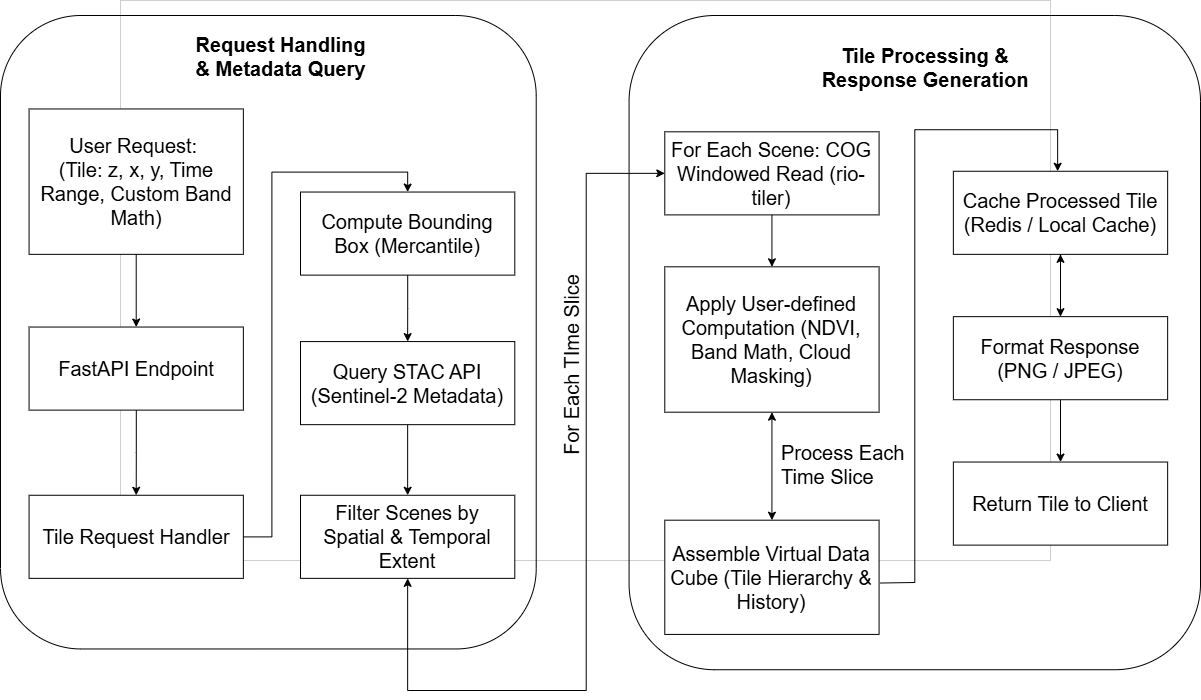

The diagram above was exported from draw.io. Its source (the exported page's mxGraphModel, read from the mxfile embedded in the PNG):
<mxGraphModel dx="2910" dy="1054" grid="1" gridSize="10" guides="1" tooltips="1" connect="1" arrows="1" fold="1" page="1" pageScale="1" pageWidth="850" pageHeight="1100" math="0" shadow="0">
  <root>
    <mxCell id="0" />
    <mxCell id="1" parent="0" />
    <mxCell id="2" parent="1" style="rounded=0;whiteSpace=wrap;html=1;fillColor=none;strokeColor=#CFCFCF;fontSize=20;" value="" vertex="1">
      <mxGeometry height="560" width="930" x="-320" y="760" as="geometry" />
    </mxCell>
    <mxCell id="3" connectable="0" parent="1" style="group;fontSize=20;" value="" vertex="1">
      <mxGeometry height="675" width="1200" x="-440" y="775" as="geometry" />
    </mxCell>
    <mxCell id="4" parent="3" style="rounded=1;whiteSpace=wrap;html=1;fillColor=none;fontSize=20;" value="" vertex="1">
      <mxGeometry height="654.2307692307693" width="571.4285714285713" x="628.5714285714286" as="geometry" />
    </mxCell>
    <mxCell id="5" parent="3" style="rounded=1;whiteSpace=wrap;html=1;fillColor=none;fontSize=20;" value="" vertex="1">
      <mxGeometry height="633.4615384615385" width="535.7142857142857" as="geometry" />
    </mxCell>
    <mxCell id="6" parent="3" style="rounded=0;whiteSpace=wrap;html=1;perimeterSpacing=0;spacingTop=1;spacingLeft=1;spacingBottom=1;spacingRight=1;fontStyle=0;fontSize=20;" value="&lt;span&gt;User Request&lt;/span&gt;:&amp;nbsp;&lt;div&gt;(Tile: z, x, y, Time Range, Custom Band Math)&lt;/div&gt;" vertex="1">
      <mxGeometry height="145.3846153846154" width="214.28571428571428" x="28.57142857142857" y="93.46153846153847" as="geometry" />
    </mxCell>
    <mxCell id="7" edge="1" parent="3" source="8" style="edgeStyle=orthogonalEdgeStyle;rounded=0;orthogonalLoop=1;jettySize=auto;html=1;entryX=0.5;entryY=0;entryDx=0;entryDy=0;fontSize=20;" target="10" value="">
      <mxGeometry relative="1" as="geometry" />
    </mxCell>
    <mxCell id="8" parent="3" style="rounded=0;whiteSpace=wrap;html=1;perimeterSpacing=0;spacingTop=1;spacingLeft=1;spacingBottom=1;spacingRight=1;fontStyle=0;fontSize=20;" value="&lt;span&gt;FastAPI Endpoint&lt;/span&gt;" vertex="1">
      <mxGeometry height="83.07692307692307" width="214.28571428571428" x="28.57142857142857" y="311.53846153846155" as="geometry" />
    </mxCell>
    <mxCell id="9" edge="1" parent="3" source="10" style="edgeStyle=orthogonalEdgeStyle;rounded=0;orthogonalLoop=1;jettySize=auto;html=1;entryX=0.5;entryY=0;entryDx=0;entryDy=0;fontSize=20;" target="12" value="">
      <mxGeometry relative="1" as="geometry" />
    </mxCell>
    <mxCell id="10" parent="3" style="rounded=0;whiteSpace=wrap;html=1;perimeterSpacing=0;spacingTop=1;spacingLeft=1;spacingBottom=1;spacingRight=1;fontStyle=0;fontSize=20;" value="&lt;span&gt;Tile Request Handler&lt;/span&gt;" vertex="1">
      <mxGeometry height="83.07692307692307" width="214.28571428571428" x="28.57142857142857" y="479.7692307692308" as="geometry" />
    </mxCell>
    <mxCell id="11" edge="1" parent="3" source="12" style="edgeStyle=orthogonalEdgeStyle;rounded=0;orthogonalLoop=1;jettySize=auto;html=1;entryX=0.5;entryY=0;entryDx=0;entryDy=0;fontSize=20;" target="14" value="">
      <mxGeometry relative="1" as="geometry" />
    </mxCell>
    <mxCell id="12" parent="3" style="rounded=0;whiteSpace=wrap;html=1;perimeterSpacing=0;spacingTop=1;spacingLeft=1;spacingBottom=1;spacingRight=1;fontStyle=0;fontSize=20;" value="&lt;span&gt;Compute Bounding Box &lt;/span&gt;(Mercantile)" vertex="1">
      <mxGeometry height="83.07692307692307" width="214.28571428571428" x="300" y="176.53846153846155" as="geometry" />
    </mxCell>
    <mxCell id="13" edge="1" parent="3" source="14" style="edgeStyle=orthogonalEdgeStyle;rounded=0;orthogonalLoop=1;jettySize=auto;html=1;fontSize=20;" target="15" value="">
      <mxGeometry relative="1" as="geometry" />
    </mxCell>
    <mxCell id="14" parent="3" style="rounded=0;whiteSpace=wrap;html=1;perimeterSpacing=0;spacingTop=1;spacingLeft=1;spacingBottom=1;spacingRight=1;fontStyle=0;fontSize=20;" value="&lt;span&gt;Query STAC API &lt;/span&gt;(Sentinel-2 Metadata)" vertex="1">
      <mxGeometry height="83.07692307692307" width="214.28571428571428" x="300" y="326.07692307692304" as="geometry" />
    </mxCell>
    <mxCell id="15" parent="3" style="rounded=0;whiteSpace=wrap;html=1;perimeterSpacing=0;spacingTop=1;spacingLeft=1;spacingBottom=1;spacingRight=1;fontStyle=0;fontSize=20;" value="&lt;span&gt;Filter Scenes by Spatial &amp;amp; Temporal Extent&lt;/span&gt;" vertex="1">
      <mxGeometry height="83.07692307692307" width="214.28571428571428" x="300" y="479.7692307692308" as="geometry" />
    </mxCell>
    <mxCell id="16" parent="3" style="rounded=0;whiteSpace=wrap;html=1;perimeterSpacing=0;spacingTop=1;spacingLeft=1;spacingBottom=1;spacingRight=1;fontStyle=0;fontSize=20;" value="&lt;span&gt;For Each Scene: COG Windowed Read (rio-tiler)&lt;/span&gt;" vertex="1">
      <mxGeometry height="83.07692307692307" width="214.28571428571428" x="664.2857142857142" y="116.3076923076923" as="geometry" />
    </mxCell>
    <mxCell id="17" parent="3" style="rounded=0;whiteSpace=wrap;html=1;perimeterSpacing=0;spacingTop=1;spacingLeft=1;spacingBottom=1;spacingRight=1;fontStyle=0;fontSize=20;" value="&lt;span&gt;Apply User-defined Computation (NDVI, Band Math, Cloud Masking)&lt;/span&gt;" vertex="1">
      <mxGeometry height="145.3846153846154" width="214.28571428571428" x="664.2857142857142" y="251.30769230769232" as="geometry" />
    </mxCell>
    <mxCell id="18" parent="3" style="rounded=0;whiteSpace=wrap;html=1;perimeterSpacing=0;spacingTop=1;spacingLeft=1;spacingBottom=1;spacingRight=1;fontStyle=0;fontSize=20;" value="&lt;span&gt;Assemble Virtual Data Cube (Tile Hierarchy &amp;amp; History)&lt;/span&gt;" vertex="1">
      <mxGeometry height="114.23076923076923" width="214.28571428571428" x="664.2857142857142" y="504.6923076923077" as="geometry" />
    </mxCell>
    <mxCell id="19" parent="3" style="rounded=0;whiteSpace=wrap;html=1;perimeterSpacing=0;spacingTop=1;spacingLeft=1;spacingBottom=1;spacingRight=1;fontStyle=0;fontSize=20;" value="&lt;span&gt;Cache Processed Tile (Redis / Local Cache)&lt;/span&gt;" vertex="1">
      <mxGeometry height="83.07692307692307" width="214.28571428571428" x="952.8571428571429" y="155.76923076923077" as="geometry" />
    </mxCell>
    <mxCell id="20" parent="3" style="rounded=0;whiteSpace=wrap;html=1;perimeterSpacing=0;spacingTop=1;spacingLeft=1;spacingBottom=1;spacingRight=1;fontStyle=0;fontSize=20;" value="&lt;span&gt;Format Response (PNG / JPEG)&lt;/span&gt;" vertex="1">
      <mxGeometry height="83.07692307692307" width="214.28571428571428" x="952.8571428571429" y="301.15384615384613" as="geometry" />
    </mxCell>
    <mxCell id="21" parent="3" style="rounded=0;whiteSpace=wrap;html=1;perimeterSpacing=0;spacingTop=1;spacingLeft=1;spacingBottom=1;spacingRight=1;fontStyle=0;fontSize=20;" value="&lt;span&gt;Return Tile to Client&lt;/span&gt;" vertex="1">
      <mxGeometry height="83.07692307692307" width="214.28571428571428" x="952.8571428571429" y="446.5384615384615" as="geometry" />
    </mxCell>
    <mxCell id="22" parent="3" style="text;html=1;align=center;verticalAlign=middle;whiteSpace=wrap;rounded=0;fontStyle=1;fontSize=20;" value="Request Handling &amp;amp; Metadata Query" vertex="1">
      <mxGeometry height="83.08" width="181.43" x="190" y="-0.77" as="geometry" />
    </mxCell>
    <mxCell id="23" parent="3" style="text;html=1;align=center;verticalAlign=middle;whiteSpace=wrap;rounded=0;fontStyle=1;fontSize=20;" value="Tile Processing &amp;amp; Response Generation" vertex="1">
      <mxGeometry height="83.07520661157025" width="213.72631578947366" x="817.8526315789474" y="10.38719008264463" as="geometry" />
    </mxCell>
    <mxCell id="24" edge="1" parent="3" source="19" style="edgeStyle=orthogonalEdgeStyle;rounded=0;orthogonalLoop=1;jettySize=auto;html=1;exitX=0.5;exitY=1;exitDx=0;exitDy=0;fontSize=20;" target="19">
      <mxGeometry relative="1" as="geometry" />
    </mxCell>
    <mxCell id="25" edge="1" parent="3" source="6" style="endArrow=classic;html=1;rounded=0;exitX=0.5;exitY=1;exitDx=0;exitDy=0;entryX=0.5;entryY=0;entryDx=0;entryDy=0;fontSize=20;" target="8" value="">
      <mxGeometry height="50" relative="1" width="50" as="geometry">
        <mxPoint x="485.7142857142857" y="633.4615384615385" as="sourcePoint" />
        <mxPoint x="557.142857142857" y="529.6153846153846" as="targetPoint" />
      </mxGeometry>
    </mxCell>
    <mxCell id="26" edge="1" parent="3" source="15" style="endArrow=classic;startArrow=classic;html=1;rounded=0;entryX=0;entryY=0.5;entryDx=0;entryDy=0;exitX=0.5;exitY=1;exitDx=0;exitDy=0;fontSize=20;" target="16" value="">
      <mxGeometry height="50" relative="1" width="50" as="geometry">
        <Array as="points">
          <mxPoint x="407.14285714285705" y="675" />
          <mxPoint x="585.7142857142857" y="675" />
          <mxPoint x="585.7142857142857" y="157.84615384615384" />
        </Array>
        <mxPoint x="485.7142857142857" y="1133.5845900315505" as="sourcePoint" />
        <mxPoint x="557.142857142857" y="425.7692307692308" as="targetPoint" />
      </mxGeometry>
    </mxCell>
    <mxCell id="27" edge="1" parent="3" source="16" style="endArrow=classic;html=1;rounded=0;exitX=0.5;exitY=1;exitDx=0;exitDy=0;entryX=0.5;entryY=0;entryDx=0;entryDy=0;fontSize=20;" target="17" value="">
      <mxGeometry height="50" relative="1" width="50" as="geometry">
        <mxPoint x="528.5714285714286" y="363.4615384615384" as="sourcePoint" />
        <mxPoint x="600" y="259.61538461538464" as="targetPoint" />
      </mxGeometry>
    </mxCell>
    <mxCell id="28" edge="1" parent="3" source="18" style="endArrow=classic;startArrow=classic;html=1;rounded=0;entryX=0.5;entryY=1;entryDx=0;entryDy=0;exitX=0.5;exitY=0;exitDx=0;exitDy=0;fontSize=20;" target="17" value="">
      <mxGeometry height="50" relative="1" width="50" as="geometry">
        <mxPoint x="528.5714285714286" y="363.4615384615384" as="sourcePoint" />
        <mxPoint x="600" y="259.61538461538464" as="targetPoint" />
      </mxGeometry>
    </mxCell>
    <mxCell id="29" parent="3" style="text;html=1;align=left;verticalAlign=middle;whiteSpace=wrap;rounded=0;fontSize=20;" value="Process Each Time Slice" vertex="1">
      <mxGeometry height="62.307692307692314" width="142.85714285714283" x="778.5714285714284" y="417.4615384615384" as="geometry" />
    </mxCell>
    <mxCell id="30" edge="1" parent="3" source="18" style="endArrow=classic;html=1;rounded=0;exitX=1.005;exitY=0.55;exitDx=0;exitDy=0;exitPerimeter=0;fontSize=20;" value="">
      <mxGeometry height="50" relative="1" width="50" as="geometry">
        <Array as="points">
          <mxPoint x="914.2857142857142" y="567" />
          <mxPoint x="914.2857142857142" y="114.23076923076923" />
          <mxPoint x="1057.142857142857" y="114.23076923076923" />
        </Array>
        <mxPoint x="528.5714285714286" y="363.4615384615384" as="sourcePoint" />
        <mxPoint x="1057.142857142857" y="155.76923076923077" as="targetPoint" />
      </mxGeometry>
    </mxCell>
    <mxCell id="31" edge="1" parent="3" source="19" style="endArrow=classic;html=1;rounded=0;entryX=0.5;entryY=0;entryDx=0;entryDy=0;exitX=0.5;exitY=1;exitDx=0;exitDy=0;fontSize=20;" target="20" value="">
      <mxGeometry height="50" relative="1" width="50" as="geometry">
        <mxPoint x="560" y="363.4615384615384" as="sourcePoint" />
        <mxPoint x="631.4285714285713" y="259.61538461538464" as="targetPoint" />
      </mxGeometry>
    </mxCell>
    <mxCell id="32" edge="1" parent="3" source="20" style="endArrow=classic;html=1;rounded=0;entryX=0.5;entryY=0;entryDx=0;entryDy=0;exitX=0.5;exitY=1;exitDx=0;exitDy=0;fontSize=20;" target="21" value="">
      <mxGeometry height="50" relative="1" width="50" as="geometry">
        <mxPoint x="560" y="571.1538461538462" as="sourcePoint" />
        <mxPoint x="631.4285714285713" y="467.3076923076923" as="targetPoint" />
      </mxGeometry>
    </mxCell>
    <mxCell id="33" parent="3" style="text;html=1;align=center;verticalAlign=middle;whiteSpace=wrap;rounded=0;rotation=-90;fontSize=20;" value="For Each TIme Slice" vertex="1">
      <mxGeometry height="62.311983471074385" width="230.0736842105263" x="456.3894736842105" y="317.8413223140496" as="geometry" />
    </mxCell>
  </root>
</mxGraphModel>